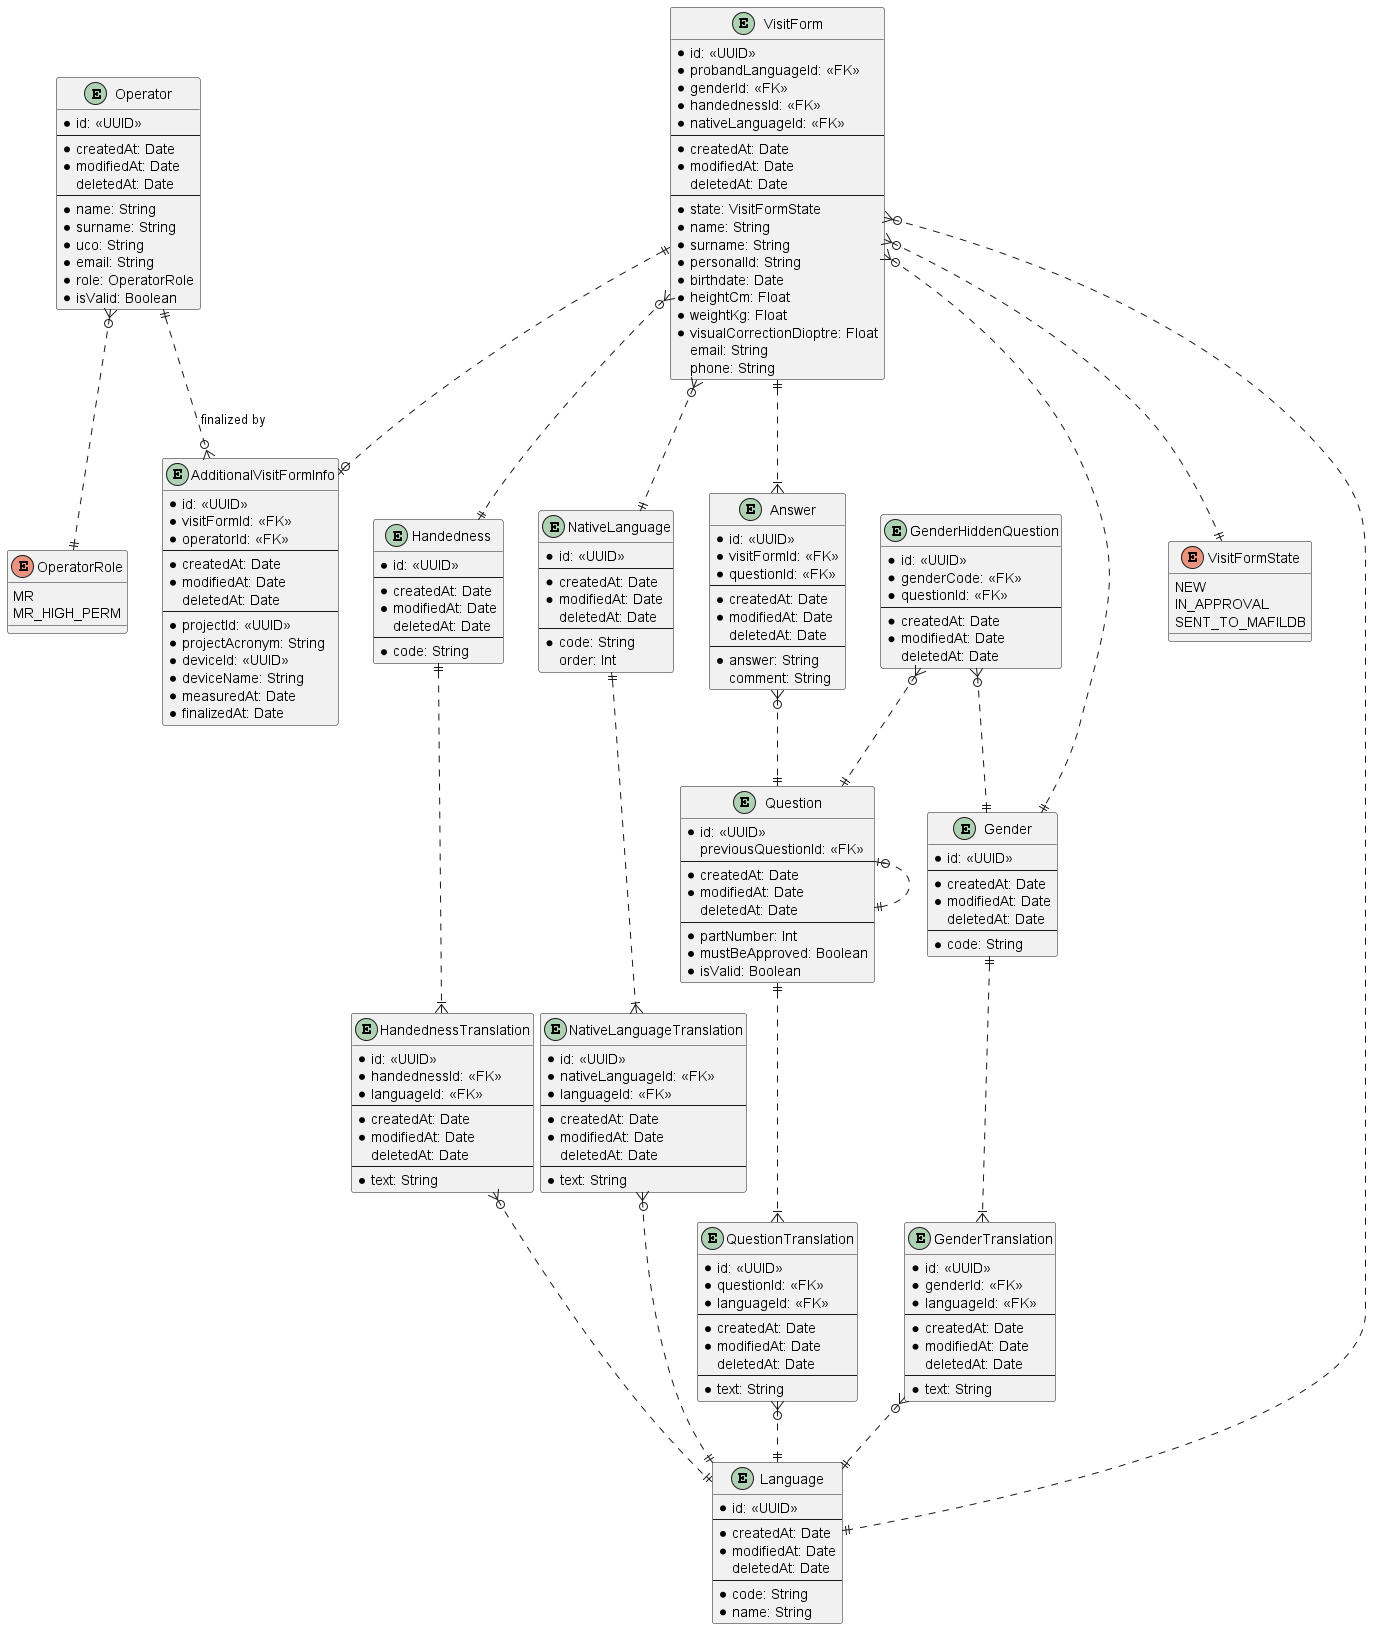

The diagram above was rendered by PlantUML. Its source (embedded in the PNG):
@startuml ProbandSafetyQuestionnaire

entity Operator {
  * id: <<UUID>>
  ---
  * createdAt: Date
  * modifiedAt: Date
  deletedAt: Date
  ---
  * name: String
  * surname: String
  * uco: String
  * email: String
  * role: OperatorRole
  * isValid: Boolean
}

enum OperatorRole {
  MR
  MR_HIGH_PERM
}

entity VisitForm {
  * id: <<UUID>>
  * probandLanguageId: <<FK>>
  * genderId: <<FK>>
  * handednessId: <<FK>>
  * nativeLanguageId: <<FK>>
  ---
  * createdAt: Date
  * modifiedAt: Date
  deletedAt: Date
  ---
  * state: VisitFormState
  * name: String
  * surname: String
  * personalId: String
  * birthdate: Date
  * heightCm: Float
  * weightKg: Float
  * visualCorrectionDioptre: Float
  email: String
  phone: String
}

enum VisitFormState {
  NEW
  IN_APPROVAL
  SENT_TO_MAFILDB
}

entity AdditionalVisitFormInfo {
  * id: <<UUID>>
  * visitFormId: <<FK>>
  * operatorId: <<FK>>
  ---
  * createdAt: Date
  * modifiedAt: Date
  deletedAt: Date
  ---
  * projectId: <<UUID>>
  * projectAcronym: String
  * deviceId: <<UUID>>
  * deviceName: String
  * measuredAt: Date
  * finalizedAt: Date
}

entity Answer {
  * id: <<UUID>>
  * visitFormId: <<FK>>
  * questionId: <<FK>>
  ---
  * createdAt: Date
  * modifiedAt: Date
  deletedAt: Date
  ---
  * answer: String
  comment: String
}

entity Question {
  * id: <<UUID>>
  previousQuestionId: <<FK>>
  ---
  * createdAt: Date
  * modifiedAt: Date
  deletedAt: Date
  ---
  * partNumber: Int
  * mustBeApproved: Boolean
  * isValid: Boolean
}

entity QuestionTranslation {
  * id: <<UUID>>
  * questionId: <<FK>>
  * languageId: <<FK>>
  ---
  * createdAt: Date
  * modifiedAt: Date
  deletedAt: Date
  ---
  * text: String
}

entity GenderHiddenQuestion {
  * id: <<UUID>>
  * genderCode: <<FK>>
  * questionId: <<FK>>
  ---
  * createdAt: Date
  * modifiedAt: Date
  deletedAt: Date
}

entity Gender {
  * id: <<UUID>>
  ---
  * createdAt: Date
  * modifiedAt: Date
  deletedAt: Date
  ---
  * code: String
}

entity GenderTranslation {
  * id: <<UUID>>
  * genderId: <<FK>>
  * languageId: <<FK>>
  ---
  * createdAt: Date
  * modifiedAt: Date
  deletedAt: Date
  ---
  * text: String
}

entity Handedness {
  * id: <<UUID>>
  ---
  * createdAt: Date
  * modifiedAt: Date
  deletedAt: Date
  ---
  * code: String
}

entity HandednessTranslation {
  * id: <<UUID>>
  * handednessId: <<FK>>
  * languageId: <<FK>>
  ---
  * createdAt: Date
  * modifiedAt: Date
  deletedAt: Date
  ---
  * text: String
}

entity NativeLanguage {
  * id: <<UUID>>
  ---
  * createdAt: Date
  * modifiedAt: Date
  deletedAt: Date
  ---
  * code: String
  order: Int
}

entity NativeLanguageTranslation {
  * id: <<UUID>>
  * nativeLanguageId: <<FK>>
  * languageId: <<FK>>
  ---
  * createdAt: Date
  * modifiedAt: Date
  deletedAt: Date
  ---
  * text: String
}

entity Language {
  * id: <<UUID>>
  ---
  * createdAt: Date
  * modifiedAt: Date
  deletedAt: Date
  ---
  * code: String
  * name: String
}

Operator }o..|| OperatorRole
Operator ||..o{ AdditionalVisitFormInfo : finalized by
VisitForm }o..|| VisitFormState
VisitForm ||..o| AdditionalVisitFormInfo
VisitForm ||..|{ Answer
VisitForm }o..|| Language
VisitForm }o..|| Gender
VisitForm }o..|| Handedness
VisitForm }o..|| NativeLanguage
Answer }o..|| Question
Question |o..|| Question
Question ||..|{ QuestionTranslation
QuestionTranslation }o..|| Language
GenderHiddenQuestion }o..|| Gender
GenderHiddenQuestion }o..|| Question
Gender ||..|{ GenderTranslation
GenderTranslation }o..|| Language
Handedness ||..|{ HandednessTranslation
HandednessTranslation }o..|| Language
NativeLanguage ||..|{ NativeLanguageTranslation
NativeLanguageTranslation }o..|| Language

@enduml